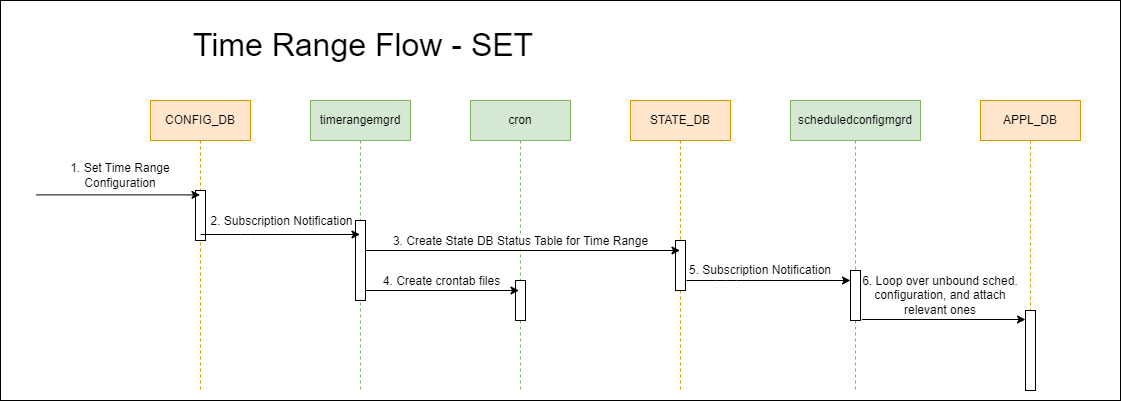

The diagram above was exported from draw.io. Its source (the exported page's mxGraphModel, read from the mxfile embedded in the PNG):
<mxGraphModel dx="1563" dy="973" grid="1" gridSize="10" guides="1" tooltips="1" connect="1" arrows="1" fold="1" page="1" pageScale="1" pageWidth="850" pageHeight="1100" math="0" shadow="0">
  <root>
    <mxCell id="0" />
    <mxCell id="1" parent="0" />
    <mxCell id="54" value="" style="rounded=0;whiteSpace=wrap;html=1;" parent="1" vertex="1">
      <mxGeometry x="50" width="1120" height="400" as="geometry" />
    </mxCell>
    <mxCell id="7" value="CONFIG_DB" style="shape=umlLifeline;perimeter=lifelinePerimeter;whiteSpace=wrap;html=1;container=1;collapsible=0;recursiveResize=0;outlineConnect=0;fillColor=#ffe6cc;strokeColor=#d79b00;" parent="1" vertex="1">
      <mxGeometry x="200" y="100" width="100" height="290" as="geometry" />
    </mxCell>
    <mxCell id="8" value="" style="html=1;points=[];perimeter=orthogonalPerimeter;" parent="7" vertex="1">
      <mxGeometry x="45" y="90" width="10" height="50" as="geometry" />
    </mxCell>
    <mxCell id="55" value="1. Set Time Range Configuration" style="text;html=1;strokeColor=none;fillColor=none;align=center;verticalAlign=middle;whiteSpace=wrap;rounded=0;" parent="7" vertex="1">
      <mxGeometry x="-100" y="60" width="140" height="30" as="geometry" />
    </mxCell>
    <mxCell id="9" value="&lt;font style=&quot;font-size: 32px;&quot;&gt;Time Range Flow - SET&lt;/font&gt;" style="text;html=1;strokeColor=none;fillColor=none;align=center;verticalAlign=middle;whiteSpace=wrap;rounded=0;" parent="1" vertex="1">
      <mxGeometry x="212.5" y="30" width="400" height="30" as="geometry" />
    </mxCell>
    <mxCell id="10" value="timerangemgrd" style="shape=umlLifeline;perimeter=lifelinePerimeter;whiteSpace=wrap;html=1;container=1;collapsible=0;recursiveResize=0;outlineConnect=0;fillColor=#d5e8d4;strokeColor=#82b366;" parent="1" vertex="1">
      <mxGeometry x="360" y="100" width="100" height="290" as="geometry" />
    </mxCell>
    <mxCell id="13" value="cron" style="shape=umlLifeline;perimeter=lifelinePerimeter;whiteSpace=wrap;html=1;container=1;collapsible=0;recursiveResize=0;outlineConnect=0;fillColor=#d5e8d4;strokeColor=#82b366;" parent="1" vertex="1">
      <mxGeometry x="520" y="100" width="100" height="290" as="geometry" />
    </mxCell>
    <mxCell id="14" value="" style="html=1;points=[];perimeter=orthogonalPerimeter;" parent="13" vertex="1">
      <mxGeometry x="45" y="180" width="10" height="40" as="geometry" />
    </mxCell>
    <mxCell id="15" style="edgeStyle=none;html=1;exitX=0.1;exitY=0.088;exitDx=0;exitDy=0;exitPerimeter=0;" parent="1" edge="1">
      <mxGeometry relative="1" as="geometry">
        <mxPoint x="568.5" y="290" as="targetPoint" />
        <mxPoint x="405" y="290" as="sourcePoint" />
      </mxGeometry>
    </mxCell>
    <mxCell id="27" value="4. Create crontab files" style="edgeLabel;html=1;align=center;verticalAlign=middle;resizable=0;points=[];fontSize=12;" parent="15" vertex="1" connectable="0">
      <mxGeometry x="-0.4128" y="-2" relative="1" as="geometry">
        <mxPoint x="37" y="-12" as="offset" />
      </mxGeometry>
    </mxCell>
    <mxCell id="17" value="STATE_DB" style="shape=umlLifeline;perimeter=lifelinePerimeter;whiteSpace=wrap;html=1;container=1;collapsible=0;recursiveResize=0;outlineConnect=0;fillColor=#ffe6cc;strokeColor=#d79b00;" parent="1" vertex="1">
      <mxGeometry x="680" y="100" width="100" height="290" as="geometry" />
    </mxCell>
    <mxCell id="21" value="" style="html=1;points=[];perimeter=orthogonalPerimeter;" parent="17" vertex="1">
      <mxGeometry x="45" y="140" width="10" height="50" as="geometry" />
    </mxCell>
    <mxCell id="20" style="edgeStyle=none;html=1;exitX=0.1;exitY=0.088;exitDx=0;exitDy=0;exitPerimeter=0;" parent="1" target="17" edge="1">
      <mxGeometry relative="1" as="geometry">
        <mxPoint x="568.5" y="250" as="targetPoint" />
        <mxPoint x="405" y="250" as="sourcePoint" />
      </mxGeometry>
    </mxCell>
    <mxCell id="26" value="3. Create State DB Status Table for Time Range" style="edgeLabel;html=1;align=center;verticalAlign=middle;resizable=0;points=[];fontSize=12;" parent="20" vertex="1" connectable="0">
      <mxGeometry x="-0.1248" relative="1" as="geometry">
        <mxPoint x="23" y="-10" as="offset" />
      </mxGeometry>
    </mxCell>
    <mxCell id="5" style="edgeStyle=none;html=1;exitX=0.1;exitY=0.088;exitDx=0;exitDy=0;exitPerimeter=0;" parent="1" target="7" edge="1">
      <mxGeometry relative="1" as="geometry">
        <mxPoint x="340" y="230" as="targetPoint" />
        <mxPoint x="86" y="194.4000000000001" as="sourcePoint" />
      </mxGeometry>
    </mxCell>
    <mxCell id="11" value="" style="html=1;points=[];perimeter=orthogonalPerimeter;" parent="1" vertex="1">
      <mxGeometry x="405" y="220" width="10" height="80" as="geometry" />
    </mxCell>
    <mxCell id="12" style="edgeStyle=none;html=1;startArrow=none;" parent="1" edge="1">
      <mxGeometry relative="1" as="geometry">
        <mxPoint x="409.5" y="234" as="targetPoint" />
        <mxPoint x="250" y="234" as="sourcePoint" />
        <Array as="points">
          <mxPoint x="290" y="234" />
        </Array>
      </mxGeometry>
    </mxCell>
    <mxCell id="32" value="2. Subscription Notification" style="edgeLabel;html=1;align=center;verticalAlign=middle;resizable=0;points=[];fontSize=12;" parent="12" vertex="1" connectable="0">
      <mxGeometry x="-0.3563" y="-1" relative="1" as="geometry">
        <mxPoint x="29" y="-15" as="offset" />
      </mxGeometry>
    </mxCell>
    <mxCell id="56" value="scheduledconfigmgrd" style="shape=umlLifeline;perimeter=lifelinePerimeter;whiteSpace=wrap;html=1;container=1;collapsible=0;recursiveResize=0;outlineConnect=0;fillColor=#d5e8d4;strokeColor=#82b366;" parent="1" vertex="1">
      <mxGeometry x="840" y="100" width="130" height="290" as="geometry" />
    </mxCell>
    <mxCell id="61" value="" style="html=1;points=[];perimeter=orthogonalPerimeter;" parent="56" vertex="1">
      <mxGeometry x="60" y="170" width="10" height="50" as="geometry" />
    </mxCell>
    <mxCell id="59" style="edgeStyle=none;html=1;startArrow=none;" parent="1" edge="1">
      <mxGeometry relative="1" as="geometry">
        <mxPoint x="900" y="280" as="targetPoint" />
        <mxPoint x="736" y="280" as="sourcePoint" />
        <Array as="points">
          <mxPoint x="776" y="280" />
        </Array>
      </mxGeometry>
    </mxCell>
    <mxCell id="62" value="6. Loop over unbound sched. configuration, and attach relevant ones" style="text;html=1;strokeColor=none;fillColor=none;align=center;verticalAlign=middle;whiteSpace=wrap;rounded=0;" parent="1" vertex="1">
      <mxGeometry x="910" y="280" width="160" height="30" as="geometry" />
    </mxCell>
    <mxCell id="63" value="5. Subscription Notification" style="text;html=1;strokeColor=none;fillColor=none;align=center;verticalAlign=middle;whiteSpace=wrap;rounded=0;" parent="1" vertex="1">
      <mxGeometry x="730" y="255" width="160" height="30" as="geometry" />
    </mxCell>
    <mxCell id="65" value="APPL_DB" style="shape=umlLifeline;perimeter=lifelinePerimeter;whiteSpace=wrap;html=1;container=1;collapsible=0;recursiveResize=0;outlineConnect=0;fillColor=#ffe6cc;strokeColor=#d79b00;" parent="1" vertex="1">
      <mxGeometry x="1030" y="100" width="100" height="290" as="geometry" />
    </mxCell>
    <mxCell id="66" value="" style="html=1;points=[];perimeter=orthogonalPerimeter;" parent="65" vertex="1">
      <mxGeometry x="45" y="210" width="10" height="80" as="geometry" />
    </mxCell>
    <mxCell id="67" style="edgeStyle=none;html=1;exitX=0.1;exitY=0.088;exitDx=0;exitDy=0;exitPerimeter=0;" edge="1" parent="65">
      <mxGeometry relative="1" as="geometry">
        <mxPoint x="45" y="219" as="targetPoint" />
        <mxPoint x="-118.5" y="219" as="sourcePoint" />
      </mxGeometry>
    </mxCell>
  </root>
</mxGraphModel>